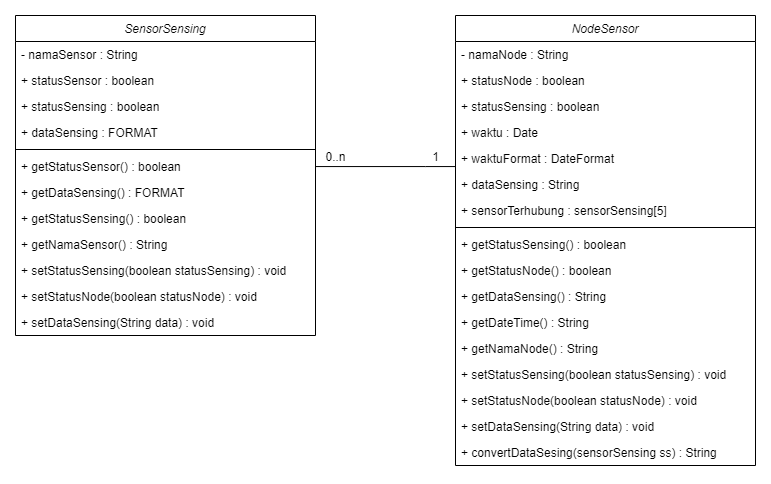

The diagram above was exported from draw.io. Its source (the exported page's mxGraphModel, read from the mxfile embedded in the PNG):
<mxGraphModel dx="1021" dy="472" grid="1" gridSize="10" guides="1" tooltips="1" connect="1" arrows="1" fold="1" page="1" pageScale="1" pageWidth="827" pageHeight="1169" math="0" shadow="0">
  <root>
    <mxCell id="WIyWlLk6GJQsqaUBKTNV-0" />
    <mxCell id="WIyWlLk6GJQsqaUBKTNV-1" parent="WIyWlLk6GJQsqaUBKTNV-0" />
    <mxCell id="hJoVeOJK1FbsxKewcJ3C-0" value="" style="edgeStyle=orthogonalEdgeStyle;rounded=0;orthogonalLoop=1;jettySize=auto;html=1;endArrow=none;endFill=0;" edge="1" parent="WIyWlLk6GJQsqaUBKTNV-1" source="dpDILwWfx4t034G2GR94-7" target="dpDILwWfx4t034G2GR94-23">
      <mxGeometry relative="1" as="geometry">
        <Array as="points">
          <mxPoint x="440" y="271" />
          <mxPoint x="440" y="271" />
        </Array>
      </mxGeometry>
    </mxCell>
    <mxCell id="zkfFHV4jXpPFQw0GAbJ--0" value="SensorSensing" style="swimlane;fontStyle=2;align=center;verticalAlign=top;childLayout=stackLayout;horizontal=1;startSize=26;horizontalStack=0;resizeParent=1;resizeLast=0;collapsible=1;marginBottom=0;rounded=0;shadow=0;strokeWidth=1;" parent="WIyWlLk6GJQsqaUBKTNV-1" vertex="1">
      <mxGeometry x="30" y="120" width="300" height="320" as="geometry">
        <mxRectangle x="220" y="120" width="160" height="26" as="alternateBounds" />
      </mxGeometry>
    </mxCell>
    <mxCell id="zkfFHV4jXpPFQw0GAbJ--1" value="- namaSensor : String" style="text;align=left;verticalAlign=top;spacingLeft=4;spacingRight=4;overflow=hidden;rotatable=0;points=[[0,0.5],[1,0.5]];portConstraint=eastwest;" parent="zkfFHV4jXpPFQw0GAbJ--0" vertex="1">
      <mxGeometry y="26" width="300" height="26" as="geometry" />
    </mxCell>
    <mxCell id="zkfFHV4jXpPFQw0GAbJ--2" value="+ statusSensor : boolean" style="text;align=left;verticalAlign=top;spacingLeft=4;spacingRight=4;overflow=hidden;rotatable=0;points=[[0,0.5],[1,0.5]];portConstraint=eastwest;rounded=0;shadow=0;html=0;" parent="zkfFHV4jXpPFQw0GAbJ--0" vertex="1">
      <mxGeometry y="52" width="300" height="26" as="geometry" />
    </mxCell>
    <mxCell id="zkfFHV4jXpPFQw0GAbJ--3" value="+ statusSensing : boolean" style="text;align=left;verticalAlign=top;spacingLeft=4;spacingRight=4;overflow=hidden;rotatable=0;points=[[0,0.5],[1,0.5]];portConstraint=eastwest;rounded=0;shadow=0;html=0;" parent="zkfFHV4jXpPFQw0GAbJ--0" vertex="1">
      <mxGeometry y="78" width="300" height="26" as="geometry" />
    </mxCell>
    <mxCell id="dpDILwWfx4t034G2GR94-9" value="+ dataSensing : FORMAT" style="text;align=left;verticalAlign=top;spacingLeft=4;spacingRight=4;overflow=hidden;rotatable=0;points=[[0,0.5],[1,0.5]];portConstraint=eastwest;" parent="zkfFHV4jXpPFQw0GAbJ--0" vertex="1">
      <mxGeometry y="104" width="300" height="26" as="geometry" />
    </mxCell>
    <mxCell id="zkfFHV4jXpPFQw0GAbJ--4" value="" style="line;html=1;strokeWidth=1;align=left;verticalAlign=middle;spacingTop=-1;spacingLeft=3;spacingRight=3;rotatable=0;labelPosition=right;points=[];portConstraint=eastwest;" parent="zkfFHV4jXpPFQw0GAbJ--0" vertex="1">
      <mxGeometry y="130" width="300" height="8" as="geometry" />
    </mxCell>
    <mxCell id="dpDILwWfx4t034G2GR94-7" value="+ getStatusSensor() : boolean" style="text;align=left;verticalAlign=top;spacingLeft=4;spacingRight=4;overflow=hidden;rotatable=0;points=[[0,0.5],[1,0.5]];portConstraint=eastwest;rounded=0;shadow=0;html=0;" parent="zkfFHV4jXpPFQw0GAbJ--0" vertex="1">
      <mxGeometry y="138" width="300" height="26" as="geometry" />
    </mxCell>
    <mxCell id="dpDILwWfx4t034G2GR94-17" value="+ getDataSensing() : FORMAT" style="text;align=left;verticalAlign=top;spacingLeft=4;spacingRight=4;overflow=hidden;rotatable=0;points=[[0,0.5],[1,0.5]];portConstraint=eastwest;rounded=0;shadow=0;html=0;" parent="zkfFHV4jXpPFQw0GAbJ--0" vertex="1">
      <mxGeometry y="164" width="300" height="26" as="geometry" />
    </mxCell>
    <mxCell id="dpDILwWfx4t034G2GR94-42" value="+ getStatusSensing() : boolean" style="text;align=left;verticalAlign=top;spacingLeft=4;spacingRight=4;overflow=hidden;rotatable=0;points=[[0,0.5],[1,0.5]];portConstraint=eastwest;rounded=0;shadow=0;html=0;" parent="zkfFHV4jXpPFQw0GAbJ--0" vertex="1">
      <mxGeometry y="190" width="300" height="26" as="geometry" />
    </mxCell>
    <mxCell id="dpDILwWfx4t034G2GR94-44" value="+ getNamaSensor() : String" style="text;align=left;verticalAlign=top;spacingLeft=4;spacingRight=4;overflow=hidden;rotatable=0;points=[[0,0.5],[1,0.5]];portConstraint=eastwest;rounded=0;shadow=0;html=0;" parent="zkfFHV4jXpPFQw0GAbJ--0" vertex="1">
      <mxGeometry y="216" width="300" height="26" as="geometry" />
    </mxCell>
    <mxCell id="dpDILwWfx4t034G2GR94-3" value="+ setStatusSensing(boolean statusSensing) : void" style="text;align=left;verticalAlign=top;spacingLeft=4;spacingRight=4;overflow=hidden;rotatable=0;points=[[0,0.5],[1,0.5]];portConstraint=eastwest;rounded=0;shadow=0;html=0;" parent="zkfFHV4jXpPFQw0GAbJ--0" vertex="1">
      <mxGeometry y="242" width="300" height="26" as="geometry" />
    </mxCell>
    <mxCell id="dpDILwWfx4t034G2GR94-12" value="+ setStatusNode(boolean statusNode) : void" style="text;align=left;verticalAlign=top;spacingLeft=4;spacingRight=4;overflow=hidden;rotatable=0;points=[[0,0.5],[1,0.5]];portConstraint=eastwest;rounded=0;shadow=0;html=0;" parent="zkfFHV4jXpPFQw0GAbJ--0" vertex="1">
      <mxGeometry y="268" width="300" height="26" as="geometry" />
    </mxCell>
    <mxCell id="dpDILwWfx4t034G2GR94-16" value="+ setDataSensing(String data) : void" style="text;align=left;verticalAlign=top;spacingLeft=4;spacingRight=4;overflow=hidden;rotatable=0;points=[[0,0.5],[1,0.5]];portConstraint=eastwest;rounded=0;shadow=0;html=0;" parent="zkfFHV4jXpPFQw0GAbJ--0" vertex="1">
      <mxGeometry y="294" width="300" height="26" as="geometry" />
    </mxCell>
    <mxCell id="hJoVeOJK1FbsxKewcJ3C-2" value="1" style="text;html=1;align=center;verticalAlign=middle;resizable=0;points=[];autosize=1;" vertex="1" parent="WIyWlLk6GJQsqaUBKTNV-1">
      <mxGeometry x="440" y="251" width="20" height="20" as="geometry" />
    </mxCell>
    <mxCell id="hJoVeOJK1FbsxKewcJ3C-3" value="0..n" style="text;html=1;align=center;verticalAlign=middle;resizable=0;points=[];autosize=1;" vertex="1" parent="WIyWlLk6GJQsqaUBKTNV-1">
      <mxGeometry x="330" y="251" width="40" height="20" as="geometry" />
    </mxCell>
    <mxCell id="dpDILwWfx4t034G2GR94-18" value="NodeSensor" style="swimlane;fontStyle=2;align=center;verticalAlign=top;childLayout=stackLayout;horizontal=1;startSize=26;horizontalStack=0;resizeParent=1;resizeLast=0;collapsible=1;marginBottom=0;rounded=0;shadow=0;strokeWidth=1;" parent="WIyWlLk6GJQsqaUBKTNV-1" vertex="1">
      <mxGeometry x="470" y="120" width="300" height="450" as="geometry">
        <mxRectangle x="220" y="120" width="160" height="26" as="alternateBounds" />
      </mxGeometry>
    </mxCell>
    <mxCell id="dpDILwWfx4t034G2GR94-19" value="- namaNode : String" style="text;align=left;verticalAlign=top;spacingLeft=4;spacingRight=4;overflow=hidden;rotatable=0;points=[[0,0.5],[1,0.5]];portConstraint=eastwest;" parent="dpDILwWfx4t034G2GR94-18" vertex="1">
      <mxGeometry y="26" width="300" height="26" as="geometry" />
    </mxCell>
    <mxCell id="dpDILwWfx4t034G2GR94-20" value="+ statusNode : boolean" style="text;align=left;verticalAlign=top;spacingLeft=4;spacingRight=4;overflow=hidden;rotatable=0;points=[[0,0.5],[1,0.5]];portConstraint=eastwest;rounded=0;shadow=0;html=0;" parent="dpDILwWfx4t034G2GR94-18" vertex="1">
      <mxGeometry y="52" width="300" height="26" as="geometry" />
    </mxCell>
    <mxCell id="dpDILwWfx4t034G2GR94-21" value="+ statusSensing : boolean" style="text;align=left;verticalAlign=top;spacingLeft=4;spacingRight=4;overflow=hidden;rotatable=0;points=[[0,0.5],[1,0.5]];portConstraint=eastwest;rounded=0;shadow=0;html=0;" parent="dpDILwWfx4t034G2GR94-18" vertex="1">
      <mxGeometry y="78" width="300" height="26" as="geometry" />
    </mxCell>
    <mxCell id="dpDILwWfx4t034G2GR94-22" value="+ waktu : Date" style="text;align=left;verticalAlign=top;spacingLeft=4;spacingRight=4;overflow=hidden;rotatable=0;points=[[0,0.5],[1,0.5]];portConstraint=eastwest;" parent="dpDILwWfx4t034G2GR94-18" vertex="1">
      <mxGeometry y="104" width="300" height="26" as="geometry" />
    </mxCell>
    <mxCell id="dpDILwWfx4t034G2GR94-23" value="+ waktuFormat : DateFormat" style="text;align=left;verticalAlign=top;spacingLeft=4;spacingRight=4;overflow=hidden;rotatable=0;points=[[0,0.5],[1,0.5]];portConstraint=eastwest;" parent="dpDILwWfx4t034G2GR94-18" vertex="1">
      <mxGeometry y="130" width="300" height="26" as="geometry" />
    </mxCell>
    <mxCell id="dpDILwWfx4t034G2GR94-24" value="+ dataSensing : String" style="text;align=left;verticalAlign=top;spacingLeft=4;spacingRight=4;overflow=hidden;rotatable=0;points=[[0,0.5],[1,0.5]];portConstraint=eastwest;" parent="dpDILwWfx4t034G2GR94-18" vertex="1">
      <mxGeometry y="156" width="300" height="26" as="geometry" />
    </mxCell>
    <mxCell id="dpDILwWfx4t034G2GR94-34" value="+ sensorTerhubung : sensorSensing[5]" style="text;align=left;verticalAlign=top;spacingLeft=4;spacingRight=4;overflow=hidden;rotatable=0;points=[[0,0.5],[1,0.5]];portConstraint=eastwest;" parent="dpDILwWfx4t034G2GR94-18" vertex="1">
      <mxGeometry y="182" width="300" height="26" as="geometry" />
    </mxCell>
    <mxCell id="dpDILwWfx4t034G2GR94-25" value="" style="line;html=1;strokeWidth=1;align=left;verticalAlign=middle;spacingTop=-1;spacingLeft=3;spacingRight=3;rotatable=0;labelPosition=right;points=[];portConstraint=eastwest;" parent="dpDILwWfx4t034G2GR94-18" vertex="1">
      <mxGeometry y="208" width="300" height="8" as="geometry" />
    </mxCell>
    <mxCell id="dpDILwWfx4t034G2GR94-28" value="+ getStatusSensing() : boolean" style="text;align=left;verticalAlign=top;spacingLeft=4;spacingRight=4;overflow=hidden;rotatable=0;points=[[0,0.5],[1,0.5]];portConstraint=eastwest;rounded=0;shadow=0;html=0;" parent="dpDILwWfx4t034G2GR94-18" vertex="1">
      <mxGeometry y="216" width="300" height="26" as="geometry" />
    </mxCell>
    <mxCell id="dpDILwWfx4t034G2GR94-26" value="+ getStatusNode() : boolean" style="text;align=left;verticalAlign=top;spacingLeft=4;spacingRight=4;overflow=hidden;rotatable=0;points=[[0,0.5],[1,0.5]];portConstraint=eastwest;rounded=0;shadow=0;html=0;" parent="dpDILwWfx4t034G2GR94-18" vertex="1">
      <mxGeometry y="242" width="300" height="26" as="geometry" />
    </mxCell>
    <mxCell id="dpDILwWfx4t034G2GR94-33" value="+ getDataSensing() : String" style="text;align=left;verticalAlign=top;spacingLeft=4;spacingRight=4;overflow=hidden;rotatable=0;points=[[0,0.5],[1,0.5]];portConstraint=eastwest;rounded=0;shadow=0;html=0;" parent="dpDILwWfx4t034G2GR94-18" vertex="1">
      <mxGeometry y="268" width="300" height="26" as="geometry" />
    </mxCell>
    <mxCell id="dpDILwWfx4t034G2GR94-30" value="+ getDateTime() : String" style="text;align=left;verticalAlign=top;spacingLeft=4;spacingRight=4;overflow=hidden;rotatable=0;points=[[0,0.5],[1,0.5]];portConstraint=eastwest;rounded=0;shadow=0;html=0;" parent="dpDILwWfx4t034G2GR94-18" vertex="1">
      <mxGeometry y="294" width="300" height="26" as="geometry" />
    </mxCell>
    <mxCell id="dpDILwWfx4t034G2GR94-43" value="+ getNamaNode() : String" style="text;align=left;verticalAlign=top;spacingLeft=4;spacingRight=4;overflow=hidden;rotatable=0;points=[[0,0.5],[1,0.5]];portConstraint=eastwest;rounded=0;shadow=0;html=0;" parent="dpDILwWfx4t034G2GR94-18" vertex="1">
      <mxGeometry y="320" width="300" height="26" as="geometry" />
    </mxCell>
    <mxCell id="dpDILwWfx4t034G2GR94-27" value="+ setStatusSensing(boolean statusSensing) : void" style="text;align=left;verticalAlign=top;spacingLeft=4;spacingRight=4;overflow=hidden;rotatable=0;points=[[0,0.5],[1,0.5]];portConstraint=eastwest;rounded=0;shadow=0;html=0;" parent="dpDILwWfx4t034G2GR94-18" vertex="1">
      <mxGeometry y="346" width="300" height="26" as="geometry" />
    </mxCell>
    <mxCell id="dpDILwWfx4t034G2GR94-29" value="+ setStatusNode(boolean statusNode) : void" style="text;align=left;verticalAlign=top;spacingLeft=4;spacingRight=4;overflow=hidden;rotatable=0;points=[[0,0.5],[1,0.5]];portConstraint=eastwest;rounded=0;shadow=0;html=0;" parent="dpDILwWfx4t034G2GR94-18" vertex="1">
      <mxGeometry y="372" width="300" height="26" as="geometry" />
    </mxCell>
    <mxCell id="dpDILwWfx4t034G2GR94-32" value="+ setDataSensing(String data) : void" style="text;align=left;verticalAlign=top;spacingLeft=4;spacingRight=4;overflow=hidden;rotatable=0;points=[[0,0.5],[1,0.5]];portConstraint=eastwest;rounded=0;shadow=0;html=0;" parent="dpDILwWfx4t034G2GR94-18" vertex="1">
      <mxGeometry y="398" width="300" height="26" as="geometry" />
    </mxCell>
    <mxCell id="dpDILwWfx4t034G2GR94-31" value="+ convertDataSesing(sensorSensing ss) : String" style="text;align=left;verticalAlign=top;spacingLeft=4;spacingRight=4;overflow=hidden;rotatable=0;points=[[0,0.5],[1,0.5]];portConstraint=eastwest;rounded=0;shadow=0;html=0;" parent="dpDILwWfx4t034G2GR94-18" vertex="1">
      <mxGeometry y="424" width="300" height="26" as="geometry" />
    </mxCell>
  </root>
</mxGraphModel>